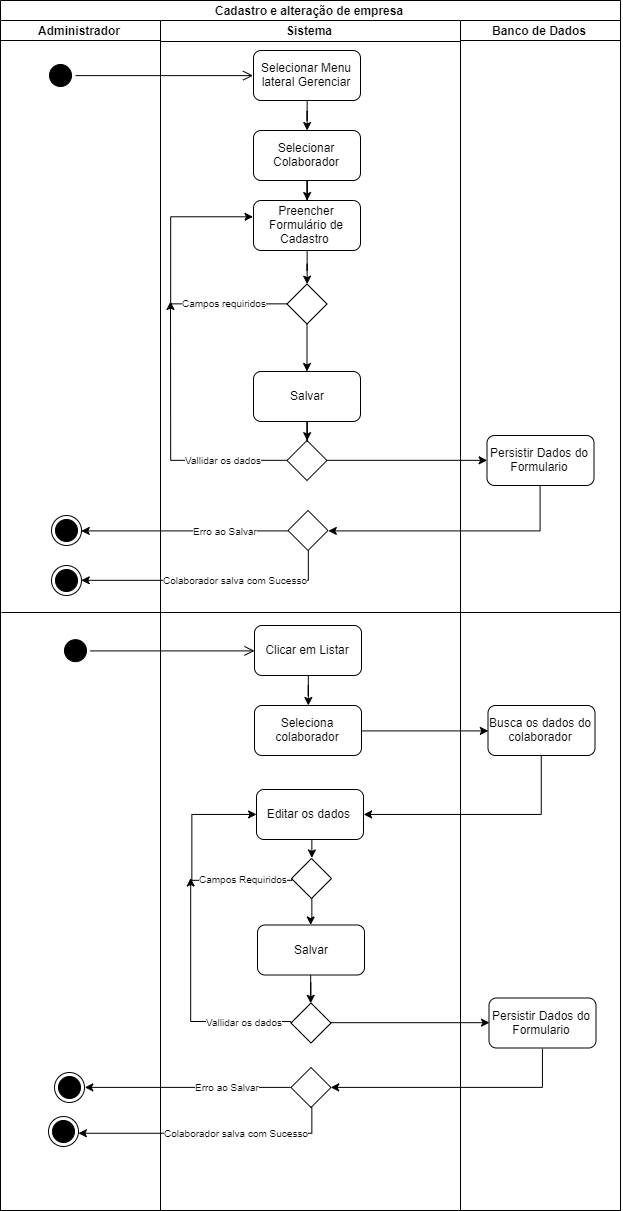

The diagram above was exported from draw.io. Its source (the exported page's mxGraphModel, read from the mxfile embedded in the PNG):
<mxGraphModel dx="1021" dy="2810" grid="1" gridSize="10" guides="1" tooltips="1" connect="1" arrows="1" fold="1" page="1" pageScale="1" pageWidth="827" pageHeight="1169" math="0" shadow="0">
  <root>
    <mxCell id="0" />
    <mxCell id="1" parent="0" />
    <mxCell id="WK7L_aeER9A5gUbVTWZX-1" value="Cadastro e alteração de empresa" style="swimlane;html=1;childLayout=stackLayout;resizeParent=1;resizeParentMax=0;startSize=20;" parent="1" vertex="1">
      <mxGeometry x="90" y="-1171" width="620" height="1210" as="geometry" />
    </mxCell>
    <mxCell id="WK7L_aeER9A5gUbVTWZX-56" style="edgeStyle=orthogonalEdgeStyle;rounded=0;orthogonalLoop=1;jettySize=auto;html=1;exitX=0;exitY=0.5;exitDx=0;exitDy=0;entryX=1;entryY=0.5;entryDx=0;entryDy=0;strokeColor=#000000;" parent="WK7L_aeER9A5gUbVTWZX-1" source="WK7L_aeER9A5gUbVTWZX-46" target="WK7L_aeER9A5gUbVTWZX-53" edge="1">
      <mxGeometry relative="1" as="geometry" />
    </mxCell>
    <mxCell id="WK7L_aeER9A5gUbVTWZX-59" value="&lt;font style=&quot;font-size: 10px&quot;&gt;Erro ao Salvar&lt;/font&gt;" style="text;html=1;resizable=0;points=[];align=center;verticalAlign=middle;labelBackgroundColor=#ffffff;" parent="WK7L_aeER9A5gUbVTWZX-56" vertex="1" connectable="0">
      <mxGeometry x="-0.3835" relative="1" as="geometry">
        <mxPoint y="-1" as="offset" />
      </mxGeometry>
    </mxCell>
    <mxCell id="WK7L_aeER9A5gUbVTWZX-50" style="edgeStyle=orthogonalEdgeStyle;rounded=0;orthogonalLoop=1;jettySize=auto;html=1;exitX=0.5;exitY=1;exitDx=0;exitDy=0;entryX=1;entryY=0.5;entryDx=0;entryDy=0;strokeColor=#000000;" parent="WK7L_aeER9A5gUbVTWZX-1" source="WK7L_aeER9A5gUbVTWZX-41" target="WK7L_aeER9A5gUbVTWZX-46" edge="1">
      <mxGeometry relative="1" as="geometry" />
    </mxCell>
    <mxCell id="WK7L_aeER9A5gUbVTWZX-131" style="edgeStyle=orthogonalEdgeStyle;rounded=0;orthogonalLoop=1;jettySize=auto;html=1;exitX=1;exitY=0.5;exitDx=0;exitDy=0;entryX=0;entryY=0.5;entryDx=0;entryDy=0;strokeColor=#000000;" parent="WK7L_aeER9A5gUbVTWZX-1" source="WK7L_aeER9A5gUbVTWZX-127" target="WK7L_aeER9A5gUbVTWZX-41" edge="1">
      <mxGeometry relative="1" as="geometry" />
    </mxCell>
    <mxCell id="WK7L_aeER9A5gUbVTWZX-2" value="Administrador" style="swimlane;html=1;startSize=20;" parent="WK7L_aeER9A5gUbVTWZX-1" vertex="1">
      <mxGeometry y="20" width="160" height="1190" as="geometry" />
    </mxCell>
    <mxCell id="WK7L_aeER9A5gUbVTWZX-5" value="" style="ellipse;html=1;shape=startState;fillColor=#000000;strokeColor=#000000;" parent="WK7L_aeER9A5gUbVTWZX-2" vertex="1">
      <mxGeometry x="45" y="40" width="30" height="30" as="geometry" />
    </mxCell>
    <mxCell id="WK7L_aeER9A5gUbVTWZX-53" value="" style="ellipse;html=1;shape=endState;fillColor=#000000;strokeColor=#000000;" parent="WK7L_aeER9A5gUbVTWZX-2" vertex="1">
      <mxGeometry x="51" y="495" width="30" height="30" as="geometry" />
    </mxCell>
    <mxCell id="WK7L_aeER9A5gUbVTWZX-65" value="" style="ellipse;html=1;shape=startState;fillColor=#000000;strokeColor=#000000;" parent="WK7L_aeER9A5gUbVTWZX-2" vertex="1">
      <mxGeometry x="60" y="615.1666666666666" width="30" height="30" as="geometry" />
    </mxCell>
    <mxCell id="Lmg9fPni7d3WIQu2HqBO-1" value="" style="endArrow=none;html=1;" parent="WK7L_aeER9A5gUbVTWZX-2" edge="1">
      <mxGeometry width="50" height="50" relative="1" as="geometry">
        <mxPoint x="1" y="592" as="sourcePoint" />
        <mxPoint x="620" y="592" as="targetPoint" />
        <Array as="points" />
      </mxGeometry>
    </mxCell>
    <mxCell id="WK7L_aeER9A5gUbVTWZX-145" value="" style="ellipse;html=1;shape=endState;fillColor=#000000;strokeColor=#000000;" parent="WK7L_aeER9A5gUbVTWZX-2" vertex="1">
      <mxGeometry x="48" y="1096" width="30" height="30" as="geometry" />
    </mxCell>
    <mxCell id="WK7L_aeER9A5gUbVTWZX-3" value="Sistema" style="swimlane;html=1;startSize=21;" parent="WK7L_aeER9A5gUbVTWZX-1" vertex="1">
      <mxGeometry x="160" y="20" width="300" height="1190" as="geometry" />
    </mxCell>
    <mxCell id="WK7L_aeER9A5gUbVTWZX-64" value="" style="edgeStyle=orthogonalEdgeStyle;rounded=0;orthogonalLoop=1;jettySize=auto;html=1;strokeColor=#000000;" parent="WK7L_aeER9A5gUbVTWZX-3" source="WK7L_aeER9A5gUbVTWZX-7" target="WK7L_aeER9A5gUbVTWZX-21" edge="1">
      <mxGeometry relative="1" as="geometry" />
    </mxCell>
    <mxCell id="WK7L_aeER9A5gUbVTWZX-7" value="Selecionar Menu lateral Gerenciar" style="rounded=1;whiteSpace=wrap;html=1;" parent="WK7L_aeER9A5gUbVTWZX-3" vertex="1">
      <mxGeometry x="93" y="30" width="107" height="50" as="geometry" />
    </mxCell>
    <mxCell id="WK7L_aeER9A5gUbVTWZX-24" value="" style="edgeStyle=orthogonalEdgeStyle;rounded=0;orthogonalLoop=1;jettySize=auto;html=1;strokeColor=#000000;" parent="WK7L_aeER9A5gUbVTWZX-3" source="WK7L_aeER9A5gUbVTWZX-21" target="WK7L_aeER9A5gUbVTWZX-23" edge="1">
      <mxGeometry relative="1" as="geometry" />
    </mxCell>
    <mxCell id="WK7L_aeER9A5gUbVTWZX-21" value="Selecionar Colaborador" style="rounded=1;whiteSpace=wrap;html=1;" parent="WK7L_aeER9A5gUbVTWZX-3" vertex="1">
      <mxGeometry x="93" y="110" width="107" height="50" as="geometry" />
    </mxCell>
    <mxCell id="WK7L_aeER9A5gUbVTWZX-27" value="" style="edgeStyle=orthogonalEdgeStyle;rounded=0;orthogonalLoop=1;jettySize=auto;html=1;strokeColor=#000000;" parent="WK7L_aeER9A5gUbVTWZX-3" source="WK7L_aeER9A5gUbVTWZX-23" target="WK7L_aeER9A5gUbVTWZX-26" edge="1">
      <mxGeometry relative="1" as="geometry" />
    </mxCell>
    <mxCell id="WK7L_aeER9A5gUbVTWZX-23" value="Preencher Formulário de Cadastro&amp;nbsp;" style="rounded=1;whiteSpace=wrap;html=1;" parent="WK7L_aeER9A5gUbVTWZX-3" vertex="1">
      <mxGeometry x="93" y="180" width="107" height="50" as="geometry" />
    </mxCell>
    <mxCell id="WK7L_aeER9A5gUbVTWZX-60" style="edgeStyle=orthogonalEdgeStyle;rounded=0;orthogonalLoop=1;jettySize=auto;html=1;exitX=0;exitY=0.5;exitDx=0;exitDy=0;entryX=0;entryY=0.5;entryDx=0;entryDy=0;strokeColor=#000000;" parent="WK7L_aeER9A5gUbVTWZX-3" source="WK7L_aeER9A5gUbVTWZX-26" edge="1">
      <mxGeometry relative="1" as="geometry">
        <Array as="points">
          <mxPoint x="127" y="283" />
          <mxPoint x="10" y="283" />
          <mxPoint x="10" y="196" />
        </Array>
        <mxPoint x="127" y="264" as="sourcePoint" />
        <mxPoint x="93" y="196" as="targetPoint" />
      </mxGeometry>
    </mxCell>
    <mxCell id="WK7L_aeER9A5gUbVTWZX-61" value="&lt;font style=&quot;font-size: 10px&quot;&gt;Campos requiridos&lt;/font&gt;" style="text;html=1;resizable=0;points=[];align=center;verticalAlign=middle;labelBackgroundColor=#ffffff;" parent="WK7L_aeER9A5gUbVTWZX-60" vertex="1" connectable="0">
      <mxGeometry x="-0.4891" y="-1" relative="1" as="geometry">
        <mxPoint x="10" y="-1" as="offset" />
      </mxGeometry>
    </mxCell>
    <mxCell id="WK7L_aeER9A5gUbVTWZX-26" value="" style="rhombus;whiteSpace=wrap;html=1;" parent="WK7L_aeER9A5gUbVTWZX-3" vertex="1">
      <mxGeometry x="126.5" y="263.5" width="40" height="40" as="geometry" />
    </mxCell>
    <mxCell id="WK7L_aeER9A5gUbVTWZX-46" value="" style="rhombus;whiteSpace=wrap;html=1;" parent="WK7L_aeER9A5gUbVTWZX-3" vertex="1">
      <mxGeometry x="127.5" y="490" width="40" height="40" as="geometry" />
    </mxCell>
    <mxCell id="WK7L_aeER9A5gUbVTWZX-127" value="" style="rhombus;whiteSpace=wrap;html=1;" parent="WK7L_aeER9A5gUbVTWZX-3" vertex="1">
      <mxGeometry x="126.5" y="420" width="40" height="40" as="geometry" />
    </mxCell>
    <mxCell id="WK7L_aeER9A5gUbVTWZX-139" value="" style="rhombus;whiteSpace=wrap;html=1;" parent="WK7L_aeER9A5gUbVTWZX-3" vertex="1">
      <mxGeometry x="131" y="838" width="40" height="40" as="geometry" />
    </mxCell>
    <mxCell id="WK7L_aeER9A5gUbVTWZX-151" style="edgeStyle=orthogonalEdgeStyle;rounded=0;orthogonalLoop=1;jettySize=auto;html=1;exitX=0;exitY=0.5;exitDx=0;exitDy=0;strokeColor=#000000;" parent="WK7L_aeER9A5gUbVTWZX-3" source="WK7L_aeER9A5gUbVTWZX-141" edge="1">
      <mxGeometry relative="1" as="geometry">
        <mxPoint x="30.5" y="858" as="targetPoint" />
        <Array as="points">
          <mxPoint x="30" y="1001" />
        </Array>
        <mxPoint x="128.83333333333348" y="1019.6666666666667" as="sourcePoint" />
      </mxGeometry>
    </mxCell>
    <mxCell id="WK7L_aeER9A5gUbVTWZX-152" value="&lt;font style=&quot;font-size: 10px&quot;&gt;Vallidar os dados&lt;/font&gt;" style="text;html=1;resizable=0;points=[];align=center;verticalAlign=middle;labelBackgroundColor=#ffffff;" parent="WK7L_aeER9A5gUbVTWZX-151" vertex="1" connectable="0">
      <mxGeometry x="-0.5307" y="1" relative="1" as="geometry">
        <mxPoint x="10" y="-2" as="offset" />
      </mxGeometry>
    </mxCell>
    <mxCell id="WK7L_aeER9A5gUbVTWZX-4" value="Banco de Dados" style="swimlane;html=1;startSize=20;" parent="WK7L_aeER9A5gUbVTWZX-1" vertex="1">
      <mxGeometry x="460" y="20" width="160" height="1190" as="geometry" />
    </mxCell>
    <mxCell id="WK7L_aeER9A5gUbVTWZX-41" value="Persistir Dados do Formulario" style="rounded=1;whiteSpace=wrap;html=1;" parent="WK7L_aeER9A5gUbVTWZX-4" vertex="1">
      <mxGeometry x="26.5" y="415" width="107" height="50" as="geometry" />
    </mxCell>
    <mxCell id="WK7L_aeER9A5gUbVTWZX-6" value="" style="edgeStyle=orthogonalEdgeStyle;html=1;verticalAlign=bottom;endArrow=open;endSize=8;strokeColor=#000000;entryX=0;entryY=0.5;entryDx=0;entryDy=0;" parent="WK7L_aeER9A5gUbVTWZX-1" source="WK7L_aeER9A5gUbVTWZX-5" target="WK7L_aeER9A5gUbVTWZX-7" edge="1">
      <mxGeometry relative="1" as="geometry">
        <mxPoint x="150" y="65" as="targetPoint" />
      </mxGeometry>
    </mxCell>
    <mxCell id="WK7L_aeER9A5gUbVTWZX-57" value="" style="ellipse;html=1;shape=endState;fillColor=#000000;strokeColor=#000000;" parent="1" vertex="1">
      <mxGeometry x="141" y="-606" width="30" height="30" as="geometry" />
    </mxCell>
    <mxCell id="WK7L_aeER9A5gUbVTWZX-58" style="edgeStyle=orthogonalEdgeStyle;rounded=0;orthogonalLoop=1;jettySize=auto;html=1;exitX=0.5;exitY=1;exitDx=0;exitDy=0;entryX=1;entryY=0.5;entryDx=0;entryDy=0;strokeColor=#000000;" parent="1" source="WK7L_aeER9A5gUbVTWZX-46" target="WK7L_aeER9A5gUbVTWZX-57" edge="1">
      <mxGeometry relative="1" as="geometry" />
    </mxCell>
    <mxCell id="WK7L_aeER9A5gUbVTWZX-62" value="&lt;font style=&quot;font-size: 10px&quot;&gt;Colaborador salva com Sucesso&lt;/font&gt;" style="text;html=1;resizable=0;points=[];align=center;verticalAlign=middle;labelBackgroundColor=#ffffff;" parent="WK7L_aeER9A5gUbVTWZX-58" vertex="1" connectable="0">
      <mxGeometry y="1" relative="1" as="geometry">
        <mxPoint x="25" y="-2" as="offset" />
      </mxGeometry>
    </mxCell>
    <mxCell id="WK7L_aeER9A5gUbVTWZX-84" value="" style="edgeStyle=orthogonalEdgeStyle;rounded=0;orthogonalLoop=1;jettySize=auto;html=1;strokeColor=#000000;" parent="1" source="WK7L_aeER9A5gUbVTWZX-81" target="WK7L_aeER9A5gUbVTWZX-83" edge="1">
      <mxGeometry relative="1" as="geometry" />
    </mxCell>
    <mxCell id="WK7L_aeER9A5gUbVTWZX-81" value="Clicar em Listar" style="rounded=1;whiteSpace=wrap;html=1;" parent="1" vertex="1">
      <mxGeometry x="344" y="-546" width="107" height="50" as="geometry" />
    </mxCell>
    <mxCell id="WK7L_aeER9A5gUbVTWZX-66" value="" style="edgeStyle=orthogonalEdgeStyle;html=1;verticalAlign=bottom;endArrow=open;endSize=8;strokeColor=#000000;" parent="1" source="WK7L_aeER9A5gUbVTWZX-65" target="WK7L_aeER9A5gUbVTWZX-81" edge="1">
      <mxGeometry relative="1" as="geometry">
        <mxPoint x="341" y="-521" as="targetPoint" />
      </mxGeometry>
    </mxCell>
    <mxCell id="WK7L_aeER9A5gUbVTWZX-113" style="edgeStyle=orthogonalEdgeStyle;rounded=0;orthogonalLoop=1;jettySize=auto;html=1;exitX=1;exitY=0.5;exitDx=0;exitDy=0;entryX=0;entryY=0.5;entryDx=0;entryDy=0;strokeColor=#000000;" parent="1" source="WK7L_aeER9A5gUbVTWZX-83" target="WK7L_aeER9A5gUbVTWZX-110" edge="1">
      <mxGeometry relative="1" as="geometry" />
    </mxCell>
    <mxCell id="WK7L_aeER9A5gUbVTWZX-83" value="Seleciona colaborador" style="rounded=1;whiteSpace=wrap;html=1;" parent="1" vertex="1">
      <mxGeometry x="344" y="-466" width="107" height="50" as="geometry" />
    </mxCell>
    <mxCell id="WK7L_aeER9A5gUbVTWZX-119" style="edgeStyle=orthogonalEdgeStyle;rounded=0;orthogonalLoop=1;jettySize=auto;html=1;exitX=0.5;exitY=1;exitDx=0;exitDy=0;strokeColor=#000000;entryX=0.5;entryY=0;entryDx=0;entryDy=0;" parent="1" source="WK7L_aeER9A5gUbVTWZX-86" target="WK7L_aeER9A5gUbVTWZX-139" edge="1">
      <mxGeometry relative="1" as="geometry">
        <mxPoint x="397.16666666666674" y="-324.83333333333326" as="sourcePoint" />
        <mxPoint x="440" y="-297" as="targetPoint" />
      </mxGeometry>
    </mxCell>
    <mxCell id="WK7L_aeER9A5gUbVTWZX-86" value="Editar os dados&amp;nbsp;" style="rounded=1;whiteSpace=wrap;html=1;" parent="1" vertex="1">
      <mxGeometry x="346" y="-382" width="107" height="50" as="geometry" />
    </mxCell>
    <mxCell id="WK7L_aeER9A5gUbVTWZX-154" style="edgeStyle=orthogonalEdgeStyle;rounded=0;orthogonalLoop=1;jettySize=auto;html=1;entryX=1;entryY=0.5;entryDx=0;entryDy=0;strokeColor=#000000;" parent="1" source="WK7L_aeER9A5gUbVTWZX-110" target="WK7L_aeER9A5gUbVTWZX-86" edge="1">
      <mxGeometry relative="1" as="geometry">
        <Array as="points">
          <mxPoint x="631" y="-357" />
        </Array>
      </mxGeometry>
    </mxCell>
    <mxCell id="WK7L_aeER9A5gUbVTWZX-110" value="Busca os dados do colaborador" style="rounded=1;whiteSpace=wrap;html=1;" parent="1" vertex="1">
      <mxGeometry x="577.5" y="-466" width="107" height="50" as="geometry" />
    </mxCell>
    <mxCell id="WK7L_aeER9A5gUbVTWZX-129" value="" style="edgeStyle=orthogonalEdgeStyle;rounded=0;orthogonalLoop=1;jettySize=auto;html=1;strokeColor=#000000;" parent="1" source="WK7L_aeER9A5gUbVTWZX-126" target="WK7L_aeER9A5gUbVTWZX-127" edge="1">
      <mxGeometry relative="1" as="geometry" />
    </mxCell>
    <mxCell id="WK7L_aeER9A5gUbVTWZX-126" value="Salvar" style="rounded=1;whiteSpace=wrap;html=1;" parent="1" vertex="1">
      <mxGeometry x="343" y="-800" width="107" height="50" as="geometry" />
    </mxCell>
    <mxCell id="WK7L_aeER9A5gUbVTWZX-128" value="" style="edgeStyle=orthogonalEdgeStyle;rounded=0;orthogonalLoop=1;jettySize=auto;html=1;strokeColor=#000000;" parent="1" source="WK7L_aeER9A5gUbVTWZX-26" target="WK7L_aeER9A5gUbVTWZX-126" edge="1">
      <mxGeometry relative="1" as="geometry" />
    </mxCell>
    <mxCell id="WK7L_aeER9A5gUbVTWZX-132" style="edgeStyle=orthogonalEdgeStyle;rounded=0;orthogonalLoop=1;jettySize=auto;html=1;exitX=0;exitY=0.5;exitDx=0;exitDy=0;strokeColor=#000000;" parent="1" source="WK7L_aeER9A5gUbVTWZX-127" edge="1">
      <mxGeometry relative="1" as="geometry">
        <mxPoint x="260" y="-870" as="targetPoint" />
      </mxGeometry>
    </mxCell>
    <mxCell id="WK7L_aeER9A5gUbVTWZX-133" value="&lt;font style=&quot;font-size: 10px&quot;&gt;Vallidar os dados&lt;/font&gt;" style="text;html=1;resizable=0;points=[];align=center;verticalAlign=middle;labelBackgroundColor=#ffffff;" parent="WK7L_aeER9A5gUbVTWZX-132" vertex="1" connectable="0">
      <mxGeometry x="-0.5307" y="1" relative="1" as="geometry">
        <mxPoint y="-2" as="offset" />
      </mxGeometry>
    </mxCell>
    <mxCell id="WK7L_aeER9A5gUbVTWZX-135" value="" style="ellipse;html=1;shape=endState;fillColor=#000000;strokeColor=#000000;" parent="1" vertex="1">
      <mxGeometry x="144" y="-99" width="30" height="30" as="geometry" />
    </mxCell>
    <mxCell id="WK7L_aeER9A5gUbVTWZX-136" style="edgeStyle=orthogonalEdgeStyle;rounded=0;orthogonalLoop=1;jettySize=auto;html=1;exitX=0;exitY=0.5;exitDx=0;exitDy=0;entryX=1;entryY=0.5;entryDx=0;entryDy=0;strokeColor=#000000;" parent="1" source="WK7L_aeER9A5gUbVTWZX-140" target="WK7L_aeER9A5gUbVTWZX-135" edge="1">
      <mxGeometry relative="1" as="geometry" />
    </mxCell>
    <mxCell id="WK7L_aeER9A5gUbVTWZX-137" value="&lt;font style=&quot;font-size: 10px&quot;&gt;Erro ao Salvar&lt;/font&gt;" style="text;html=1;resizable=0;points=[];align=center;verticalAlign=middle;labelBackgroundColor=#ffffff;" parent="WK7L_aeER9A5gUbVTWZX-136" vertex="1" connectable="0">
      <mxGeometry x="-0.3835" relative="1" as="geometry">
        <mxPoint y="-1" as="offset" />
      </mxGeometry>
    </mxCell>
    <mxCell id="WK7L_aeER9A5gUbVTWZX-153" style="edgeStyle=orthogonalEdgeStyle;rounded=0;orthogonalLoop=1;jettySize=auto;html=1;exitX=0;exitY=0.5;exitDx=0;exitDy=0;entryX=0;entryY=0.5;entryDx=0;entryDy=0;strokeColor=#000000;" parent="1" source="WK7L_aeER9A5gUbVTWZX-139" target="WK7L_aeER9A5gUbVTWZX-86" edge="1">
      <mxGeometry relative="1" as="geometry">
        <Array as="points">
          <mxPoint x="281" y="-291" />
          <mxPoint x="281" y="-357" />
        </Array>
      </mxGeometry>
    </mxCell>
    <mxCell id="WK7L_aeER9A5gUbVTWZX-155" value="&lt;font style=&quot;font-size: 10px&quot;&gt;Campos Requiridos&lt;/font&gt;" style="text;html=1;resizable=0;points=[];align=center;verticalAlign=middle;labelBackgroundColor=#ffffff;" parent="WK7L_aeER9A5gUbVTWZX-153" vertex="1" connectable="0">
      <mxGeometry x="-0.6903" relative="1" as="geometry">
        <mxPoint x="-15" y="-2" as="offset" />
      </mxGeometry>
    </mxCell>
    <mxCell id="WK7L_aeER9A5gUbVTWZX-140" value="" style="rhombus;whiteSpace=wrap;html=1;" parent="1" vertex="1">
      <mxGeometry x="380.5" y="-104" width="40" height="40" as="geometry" />
    </mxCell>
    <mxCell id="WK7L_aeER9A5gUbVTWZX-141" value="" style="rhombus;whiteSpace=wrap;html=1;" parent="1" vertex="1">
      <mxGeometry x="380.5" y="-168.5" width="40" height="40" as="geometry" />
    </mxCell>
    <mxCell id="WK7L_aeER9A5gUbVTWZX-142" value="Persistir Dados do Formulario" style="rounded=1;whiteSpace=wrap;html=1;" parent="1" vertex="1">
      <mxGeometry x="578.5" y="-173.5" width="107" height="50" as="geometry" />
    </mxCell>
    <mxCell id="WK7L_aeER9A5gUbVTWZX-143" style="edgeStyle=orthogonalEdgeStyle;rounded=0;orthogonalLoop=1;jettySize=auto;html=1;exitX=0.5;exitY=1;exitDx=0;exitDy=0;entryX=1;entryY=0.5;entryDx=0;entryDy=0;strokeColor=#000000;" parent="1" source="WK7L_aeER9A5gUbVTWZX-142" target="WK7L_aeER9A5gUbVTWZX-140" edge="1">
      <mxGeometry relative="1" as="geometry" />
    </mxCell>
    <mxCell id="WK7L_aeER9A5gUbVTWZX-144" style="edgeStyle=orthogonalEdgeStyle;rounded=0;orthogonalLoop=1;jettySize=auto;html=1;exitX=1;exitY=0.5;exitDx=0;exitDy=0;entryX=0;entryY=0.5;entryDx=0;entryDy=0;strokeColor=#000000;" parent="1" source="WK7L_aeER9A5gUbVTWZX-141" target="WK7L_aeER9A5gUbVTWZX-142" edge="1">
      <mxGeometry relative="1" as="geometry" />
    </mxCell>
    <mxCell id="WK7L_aeER9A5gUbVTWZX-146" style="edgeStyle=orthogonalEdgeStyle;rounded=0;orthogonalLoop=1;jettySize=auto;html=1;exitX=0.5;exitY=1;exitDx=0;exitDy=0;strokeColor=#000000;" parent="1" source="WK7L_aeER9A5gUbVTWZX-140" target="WK7L_aeER9A5gUbVTWZX-145" edge="1">
      <mxGeometry relative="1" as="geometry">
        <mxPoint x="174" y="-14" as="targetPoint" />
        <Array as="points">
          <mxPoint x="401" y="-38" />
        </Array>
      </mxGeometry>
    </mxCell>
    <mxCell id="WK7L_aeER9A5gUbVTWZX-147" value="&lt;font style=&quot;font-size: 10px&quot;&gt;Colaborador salva com Sucesso&lt;/font&gt;" style="text;html=1;resizable=0;points=[];align=center;verticalAlign=middle;labelBackgroundColor=#ffffff;" parent="WK7L_aeER9A5gUbVTWZX-146" vertex="1" connectable="0">
      <mxGeometry y="1" relative="1" as="geometry">
        <mxPoint x="28" y="-2" as="offset" />
      </mxGeometry>
    </mxCell>
    <mxCell id="WK7L_aeER9A5gUbVTWZX-148" value="" style="edgeStyle=orthogonalEdgeStyle;rounded=0;orthogonalLoop=1;jettySize=auto;html=1;strokeColor=#000000;" parent="1" source="WK7L_aeER9A5gUbVTWZX-149" target="WK7L_aeER9A5gUbVTWZX-141" edge="1">
      <mxGeometry relative="1" as="geometry" />
    </mxCell>
    <mxCell id="WK7L_aeER9A5gUbVTWZX-149" value="Salvar" style="rounded=1;whiteSpace=wrap;html=1;" parent="1" vertex="1">
      <mxGeometry x="347" y="-246.5" width="107" height="50" as="geometry" />
    </mxCell>
    <mxCell id="WK7L_aeER9A5gUbVTWZX-150" value="" style="edgeStyle=orthogonalEdgeStyle;rounded=0;orthogonalLoop=1;jettySize=auto;html=1;strokeColor=#000000;" parent="1" source="WK7L_aeER9A5gUbVTWZX-139" target="WK7L_aeER9A5gUbVTWZX-149" edge="1">
      <mxGeometry relative="1" as="geometry" />
    </mxCell>
  </root>
</mxGraphModel>